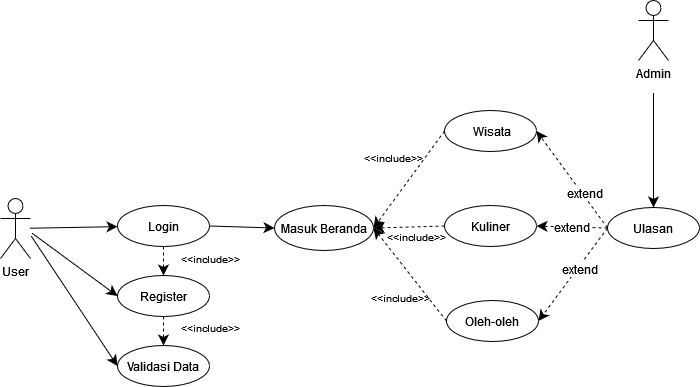

The diagram above was exported from draw.io. Its source (the exported page's mxGraphModel, read from the mxfile embedded in the PNG):
<mxGraphModel dx="1334" dy="913" grid="0" gridSize="10" guides="1" tooltips="1" connect="1" arrows="1" fold="1" page="0" pageScale="1" pageWidth="827" pageHeight="1169" math="0" shadow="0">
  <root>
    <mxCell id="0" />
    <mxCell id="1" parent="0" />
    <mxCell id="F7CzTCNPk4bFC2xsPqA0-10" value="" style="edgeStyle=none;curved=1;rounded=0;orthogonalLoop=1;jettySize=auto;html=1;fontSize=12;startSize=8;endSize=8;" edge="1" parent="1" source="F7CzTCNPk4bFC2xsPqA0-1" target="F7CzTCNPk4bFC2xsPqA0-2">
      <mxGeometry relative="1" as="geometry" />
    </mxCell>
    <mxCell id="F7CzTCNPk4bFC2xsPqA0-1" value="User" style="shape=umlActor;verticalLabelPosition=bottom;verticalAlign=top;html=1;outlineConnect=0;" vertex="1" parent="1">
      <mxGeometry x="-199" y="-132" width="30" height="60" as="geometry" />
    </mxCell>
    <mxCell id="F7CzTCNPk4bFC2xsPqA0-2" value="Login" style="ellipse;whiteSpace=wrap;html=1;" vertex="1" parent="1">
      <mxGeometry x="-82" y="-125" width="92" height="41" as="geometry" />
    </mxCell>
    <mxCell id="F7CzTCNPk4bFC2xsPqA0-3" value="Register" style="ellipse;whiteSpace=wrap;html=1;" vertex="1" parent="1">
      <mxGeometry x="-82" y="-55" width="92" height="41" as="geometry" />
    </mxCell>
    <mxCell id="F7CzTCNPk4bFC2xsPqA0-4" value="Validasi Data" style="ellipse;whiteSpace=wrap;html=1;" vertex="1" parent="1">
      <mxGeometry x="-82" y="15" width="92" height="41" as="geometry" />
    </mxCell>
    <mxCell id="F7CzTCNPk4bFC2xsPqA0-5" value="Masuk Beranda" style="ellipse;whiteSpace=wrap;html=1;" vertex="1" parent="1">
      <mxGeometry x="75" y="-125" width="99" height="45" as="geometry" />
    </mxCell>
    <mxCell id="F7CzTCNPk4bFC2xsPqA0-6" value="&amp;nbsp;Wisata" style="ellipse;whiteSpace=wrap;html=1;" vertex="1" parent="1">
      <mxGeometry x="245" y="-220" width="92" height="41" as="geometry" />
    </mxCell>
    <mxCell id="F7CzTCNPk4bFC2xsPqA0-7" value="Kuliner" style="ellipse;whiteSpace=wrap;html=1;" vertex="1" parent="1">
      <mxGeometry x="245" y="-125" width="92" height="41" as="geometry" />
    </mxCell>
    <mxCell id="F7CzTCNPk4bFC2xsPqA0-8" value="&lt;div&gt;Oleh-oleh&lt;/div&gt;" style="ellipse;whiteSpace=wrap;html=1;" vertex="1" parent="1">
      <mxGeometry x="247" y="-30" width="92" height="41" as="geometry" />
    </mxCell>
    <mxCell id="F7CzTCNPk4bFC2xsPqA0-9" value="Ulasan" style="ellipse;whiteSpace=wrap;html=1;" vertex="1" parent="1">
      <mxGeometry x="408" y="-123" width="92" height="41" as="geometry" />
    </mxCell>
    <mxCell id="F7CzTCNPk4bFC2xsPqA0-14" value="" style="endArrow=classic;html=1;rounded=0;fontSize=12;startSize=8;endSize=8;curved=1;entryX=0;entryY=0.5;entryDx=0;entryDy=0;" edge="1" parent="1" target="F7CzTCNPk4bFC2xsPqA0-3">
      <mxGeometry width="50" height="50" relative="1" as="geometry">
        <mxPoint x="-167" y="-97" as="sourcePoint" />
        <mxPoint x="17" y="-25" as="targetPoint" />
      </mxGeometry>
    </mxCell>
    <mxCell id="F7CzTCNPk4bFC2xsPqA0-15" value="" style="endArrow=classic;html=1;rounded=0;fontSize=12;startSize=8;endSize=8;curved=1;entryX=0;entryY=0.5;entryDx=0;entryDy=0;" edge="1" parent="1" target="F7CzTCNPk4bFC2xsPqA0-4">
      <mxGeometry width="50" height="50" relative="1" as="geometry">
        <mxPoint x="-168" y="-94" as="sourcePoint" />
        <mxPoint x="17" y="-25" as="targetPoint" />
      </mxGeometry>
    </mxCell>
    <mxCell id="F7CzTCNPk4bFC2xsPqA0-16" value="" style="endArrow=classic;html=1;rounded=0;fontSize=12;startSize=8;endSize=8;curved=1;exitX=1;exitY=0.5;exitDx=0;exitDy=0;entryX=0;entryY=0.5;entryDx=0;entryDy=0;" edge="1" parent="1" source="F7CzTCNPk4bFC2xsPqA0-2" target="F7CzTCNPk4bFC2xsPqA0-5">
      <mxGeometry width="50" height="50" relative="1" as="geometry">
        <mxPoint x="173" y="25" as="sourcePoint" />
        <mxPoint x="223" y="-25" as="targetPoint" />
      </mxGeometry>
    </mxCell>
    <mxCell id="F7CzTCNPk4bFC2xsPqA0-18" value="" style="endArrow=classic;html=1;rounded=0;fontSize=12;startSize=8;endSize=8;curved=1;exitX=0;exitY=0.5;exitDx=0;exitDy=0;dashed=1;entryX=1;entryY=0.5;entryDx=0;entryDy=0;" edge="1" parent="1" source="F7CzTCNPk4bFC2xsPqA0-6" target="F7CzTCNPk4bFC2xsPqA0-5">
      <mxGeometry width="50" height="50" relative="1" as="geometry">
        <mxPoint x="173" y="-62" as="sourcePoint" />
        <mxPoint x="168" y="-195" as="targetPoint" />
      </mxGeometry>
    </mxCell>
    <mxCell id="F7CzTCNPk4bFC2xsPqA0-25" value="" style="endArrow=classic;html=1;rounded=0;fontSize=12;startSize=8;endSize=8;curved=1;dashed=1;entryX=0.5;entryY=0;entryDx=0;entryDy=0;exitX=0.5;exitY=1;exitDx=0;exitDy=0;" edge="1" parent="1" source="F7CzTCNPk4bFC2xsPqA0-2" target="F7CzTCNPk4bFC2xsPqA0-3">
      <mxGeometry width="50" height="50" relative="1" as="geometry">
        <mxPoint x="-86" y="-232" as="sourcePoint" />
        <mxPoint x="-36" y="-282" as="targetPoint" />
      </mxGeometry>
    </mxCell>
    <mxCell id="F7CzTCNPk4bFC2xsPqA0-27" value="" style="endArrow=classic;html=1;rounded=0;fontSize=12;startSize=8;endSize=8;curved=1;exitX=0.5;exitY=1;exitDx=0;exitDy=0;entryX=0.5;entryY=0;entryDx=0;entryDy=0;dashed=1;" edge="1" parent="1" source="F7CzTCNPk4bFC2xsPqA0-3" target="F7CzTCNPk4bFC2xsPqA0-4">
      <mxGeometry width="50" height="50" relative="1" as="geometry">
        <mxPoint x="140" y="-61" as="sourcePoint" />
        <mxPoint x="190" y="-111" as="targetPoint" />
      </mxGeometry>
    </mxCell>
    <mxCell id="F7CzTCNPk4bFC2xsPqA0-29" value="&lt;font style=&quot;font-size: 10px;&quot;&gt;&amp;lt;&amp;lt;include&amp;gt;&amp;gt;&lt;/font&gt;" style="text;html=1;align=center;verticalAlign=middle;whiteSpace=wrap;rounded=0;fontSize=16;" vertex="1" parent="1">
      <mxGeometry x="-19" y="-88" width="60" height="30" as="geometry" />
    </mxCell>
    <mxCell id="F7CzTCNPk4bFC2xsPqA0-30" value="&lt;font style=&quot;font-size: 10px;&quot;&gt;&amp;lt;&amp;lt;include&amp;gt;&amp;gt;&lt;/font&gt;" style="text;html=1;align=center;verticalAlign=middle;whiteSpace=wrap;rounded=0;fontSize=16;" vertex="1" parent="1">
      <mxGeometry x="-19" y="-19" width="60" height="30" as="geometry" />
    </mxCell>
    <mxCell id="F7CzTCNPk4bFC2xsPqA0-32" value="" style="edgeStyle=none;curved=1;rounded=0;orthogonalLoop=1;jettySize=auto;html=1;fontSize=12;startSize=8;endSize=8;" edge="1" parent="1" target="F7CzTCNPk4bFC2xsPqA0-9">
      <mxGeometry relative="1" as="geometry">
        <mxPoint x="454" y="-237" as="sourcePoint" />
      </mxGeometry>
    </mxCell>
    <mxCell id="F7CzTCNPk4bFC2xsPqA0-31" value="Admin" style="shape=umlActor;verticalLabelPosition=bottom;verticalAlign=top;html=1;outlineConnect=0;" vertex="1" parent="1">
      <mxGeometry x="439" y="-330" width="30" height="60" as="geometry" />
    </mxCell>
    <mxCell id="F7CzTCNPk4bFC2xsPqA0-34" value="" style="endArrow=classic;html=1;rounded=0;fontSize=12;startSize=8;endSize=8;curved=1;exitX=0;exitY=0.5;exitDx=0;exitDy=0;dashed=1;entryX=1;entryY=0.5;entryDx=0;entryDy=0;" edge="1" parent="1" source="F7CzTCNPk4bFC2xsPqA0-7" target="F7CzTCNPk4bFC2xsPqA0-5">
      <mxGeometry width="50" height="50" relative="1" as="geometry">
        <mxPoint x="255" y="-190" as="sourcePoint" />
        <mxPoint x="184" y="-92" as="targetPoint" />
      </mxGeometry>
    </mxCell>
    <mxCell id="F7CzTCNPk4bFC2xsPqA0-35" value="" style="endArrow=classic;html=1;rounded=0;fontSize=12;startSize=8;endSize=8;curved=1;exitX=0;exitY=0.5;exitDx=0;exitDy=0;dashed=1;entryX=1;entryY=0.5;entryDx=0;entryDy=0;" edge="1" parent="1" source="F7CzTCNPk4bFC2xsPqA0-8" target="F7CzTCNPk4bFC2xsPqA0-5">
      <mxGeometry width="50" height="50" relative="1" as="geometry">
        <mxPoint x="255" y="-95" as="sourcePoint" />
        <mxPoint x="184" y="-92" as="targetPoint" />
      </mxGeometry>
    </mxCell>
    <mxCell id="F7CzTCNPk4bFC2xsPqA0-37" value="" style="endArrow=classic;html=1;rounded=0;fontSize=12;startSize=8;endSize=8;curved=1;exitX=0;exitY=0.5;exitDx=0;exitDy=0;dashed=1;entryX=1;entryY=0.5;entryDx=0;entryDy=0;" edge="1" parent="1" source="F7CzTCNPk4bFC2xsPqA0-9" target="F7CzTCNPk4bFC2xsPqA0-7">
      <mxGeometry width="50" height="50" relative="1" as="geometry">
        <mxPoint x="275" y="-75" as="sourcePoint" />
        <mxPoint x="204" y="-72" as="targetPoint" />
      </mxGeometry>
    </mxCell>
    <mxCell id="F7CzTCNPk4bFC2xsPqA0-41" value="extend" style="edgeLabel;html=1;align=center;verticalAlign=middle;resizable=0;points=[];fontSize=12;" vertex="1" connectable="0" parent="F7CzTCNPk4bFC2xsPqA0-37">
      <mxGeometry x="0.0506" relative="1" as="geometry">
        <mxPoint as="offset" />
      </mxGeometry>
    </mxCell>
    <mxCell id="F7CzTCNPk4bFC2xsPqA0-38" value="" style="endArrow=classic;html=1;rounded=0;fontSize=12;startSize=8;endSize=8;curved=1;exitX=0;exitY=0.5;exitDx=0;exitDy=0;dashed=1;entryX=1;entryY=0.5;entryDx=0;entryDy=0;" edge="1" parent="1" source="F7CzTCNPk4bFC2xsPqA0-9" target="F7CzTCNPk4bFC2xsPqA0-8">
      <mxGeometry width="50" height="50" relative="1" as="geometry">
        <mxPoint x="285" y="-65" as="sourcePoint" />
        <mxPoint x="214" y="-62" as="targetPoint" />
      </mxGeometry>
    </mxCell>
    <mxCell id="F7CzTCNPk4bFC2xsPqA0-45" value="extend" style="edgeLabel;html=1;align=center;verticalAlign=middle;resizable=0;points=[];fontSize=12;" vertex="1" connectable="0" parent="F7CzTCNPk4bFC2xsPqA0-38">
      <mxGeometry x="-0.1407" y="2" relative="1" as="geometry">
        <mxPoint as="offset" />
      </mxGeometry>
    </mxCell>
    <mxCell id="F7CzTCNPk4bFC2xsPqA0-39" value="" style="endArrow=classic;html=1;rounded=0;fontSize=12;startSize=8;endSize=8;curved=1;dashed=1;entryX=1;entryY=0.5;entryDx=0;entryDy=0;exitX=0;exitY=0.5;exitDx=0;exitDy=0;" edge="1" parent="1" source="F7CzTCNPk4bFC2xsPqA0-9" target="F7CzTCNPk4bFC2xsPqA0-6">
      <mxGeometry width="50" height="50" relative="1" as="geometry">
        <mxPoint x="398" y="-68" as="sourcePoint" />
        <mxPoint x="349" as="targetPoint" />
      </mxGeometry>
    </mxCell>
    <mxCell id="F7CzTCNPk4bFC2xsPqA0-44" value="extend" style="edgeLabel;html=1;align=center;verticalAlign=middle;resizable=0;points=[];fontSize=12;" vertex="1" connectable="0" parent="F7CzTCNPk4bFC2xsPqA0-39">
      <mxGeometry x="-0.2996" y="-2" relative="1" as="geometry">
        <mxPoint as="offset" />
      </mxGeometry>
    </mxCell>
    <mxCell id="F7CzTCNPk4bFC2xsPqA0-47" value="&lt;font style=&quot;font-size: 10px;&quot;&gt;&amp;lt;&amp;lt;include&amp;gt;&amp;gt;&lt;/font&gt;" style="text;html=1;align=center;verticalAlign=middle;whiteSpace=wrap;rounded=0;fontSize=16;" vertex="1" parent="1">
      <mxGeometry x="171" y="-49.5" width="60" height="30" as="geometry" />
    </mxCell>
    <mxCell id="F7CzTCNPk4bFC2xsPqA0-48" value="&lt;font style=&quot;font-size: 10px;&quot;&gt;&amp;lt;&amp;lt;include&amp;gt;&amp;gt;&lt;/font&gt;" style="text;html=1;align=center;verticalAlign=middle;whiteSpace=wrap;rounded=0;fontSize=16;" vertex="1" parent="1">
      <mxGeometry x="187" y="-110" width="60" height="30" as="geometry" />
    </mxCell>
    <mxCell id="F7CzTCNPk4bFC2xsPqA0-50" value="&lt;font style=&quot;font-size: 10px;&quot;&gt;&amp;lt;&amp;lt;include&amp;gt;&amp;gt;&lt;/font&gt;" style="text;html=1;align=center;verticalAlign=middle;whiteSpace=wrap;rounded=0;fontSize=16;" vertex="1" parent="1">
      <mxGeometry x="164" y="-189" width="60" height="30" as="geometry" />
    </mxCell>
  </root>
</mxGraphModel>